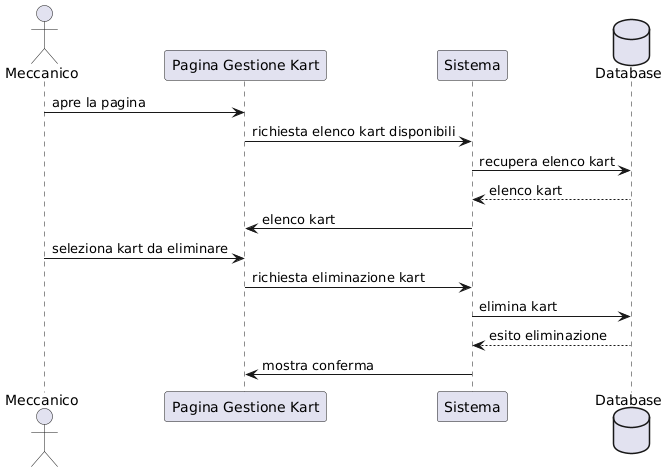

The diagram above was rendered by PlantUML. Its source (embedded in the PNG):
@startuml
actor Meccanico
participant "Pagina Gestione Kart" as Pagina
participant Sistema
database Database

Meccanico -> Pagina : apre la pagina
Pagina -> Sistema : richiesta elenco kart disponibili
Sistema -> Database : recupera elenco kart
Database --> Sistema : elenco kart
Sistema -> Pagina : elenco kart

Meccanico -> Pagina : seleziona kart da eliminare

Pagina -> Sistema : richiesta eliminazione kart
Sistema -> Database : elimina kart
Database --> Sistema : esito eliminazione
Sistema -> Pagina : mostra conferma
@enduml